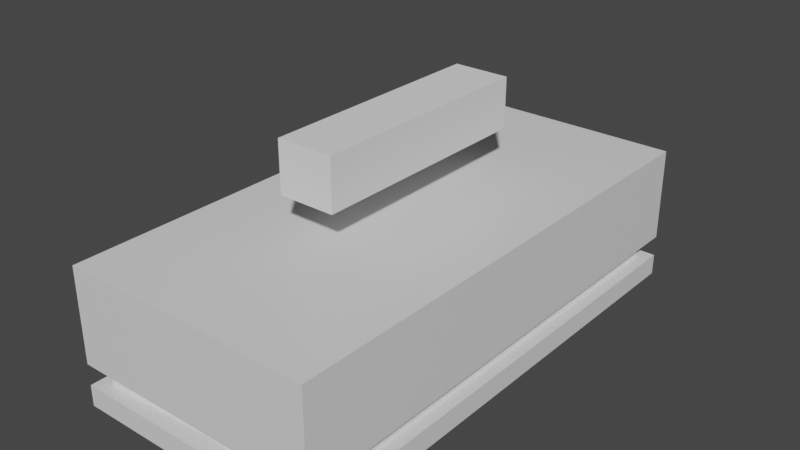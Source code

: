 # Source: coffin.blend  (saved by Blender 3.2.14; exported with 4.5.12 LTS)
import bpy
from mathutils import Matrix  # noqa: F401  (used for matrix-valued properties, if any)

bpy.ops.wm.read_factory_settings(use_empty=True)
scene = bpy.context.scene
scene.name = 'Scene'

# ---- collections
col_collection = bpy.data.collections.new('Collection'); scene.collection.children.link(col_collection)

# ---- materials (node trees are filled in below, after node groups)
mat_material = bpy.data.materials.new('Material')
mat_material.alpha_threshold = 0.0
mat_material.use_transparent_shadow = False
mat_material.line_color = (0.0, 0.0, 0.0, 1.0)

# ---- material node trees
mat_material.use_nodes = True; mat_material.node_tree.nodes.clear()
_N = mat_material.node_tree.nodes; _L = mat_material.node_tree.links
n0 = _N.new('ShaderNodeOutputMaterial'); n0.name = 'Material Output'; n0.location = (300, 300)
n1 = _N.new('ShaderNodeBsdfPrincipled'); n1.name = 'Principled BSDF'; n1.location = (10, 300)
n1.distribution = 'GGX'
n1.subsurface_method = 'RANDOM_WALK_SKIN'
n1.inputs[2].default_value = 0.4
n1.inputs[3].default_value = 1.45
n1.inputs[27].default_value = (0.0, 0.0, 0.0, 1.0)
n1.inputs[28].default_value = 1.0
_L.new(n1.outputs[0], n0.inputs[0])
n0.is_active_output = True

# ---- world
world_world = bpy.data.worlds.new('World'); scene.world = world_world
world_world.use_nodes = True; world_world.node_tree.nodes.clear()
_N = world_world.node_tree.nodes; _L = world_world.node_tree.links
n0 = _N.new('ShaderNodeOutputWorld'); n0.name = 'World Output'; n0.location = (300, 300)
n1 = _N.new('ShaderNodeBackground'); n1.name = 'Background'; n1.location = (10, 300)
n1.inputs[0].default_value = (0.05088, 0.05088, 0.05088, 1.0)
_L.new(n1.outputs[0], n0.inputs[0])
n0.is_active_output = True
world_world.color = (0.05088, 0.05088, 0.05088)
world_world.use_sun_shadow = False
world_world.sun_shadow_jitter_overblur = 0.0

# ---- meshes
me_cube = bpy.data.meshes.new('Cube')
me_cube.from_pydata([(2.0, 4.009, 0.9998), (2.0, 4.009, 1.562e-05), (2.0, -4.009, 0.9998), (2.0, -4.009, 1.562e-05), (0.0, -4.009, 2.152), (0.0, 4.009, 2.152), (2.0, -4.009, 2.152), (2.0, 4.009, 2.152), (0.0, 4.009, 1.562e-05), (0.0, -4.009, 0.9998), (0.0, -4.009, 1.562e-05), (0.0, 4.009, 0.9998), (2.0, 4.009, 0.6665), (2.0, 4.009, 0.3333), (2.0, -4.009, 0.6665), (2.0, -4.009, 0.3333), (0.0, 4.009, 0.6665), (0.0, 4.009, 0.3333), (0.0, -4.009, 0.6665), (0.0, -4.009, 0.3333), (1.791, 3.801, 0.6665), (1.791, 3.801, 0.3333), (1.791, -3.801, 0.6665), (1.791, -3.801, 0.3333), (0.0, 3.714, 0.6665), (0.0, 3.714, 0.3333), (0.0, -3.714, 0.6665), (0.0, -3.714, 0.3333)], [], [(9, 2, 6, 4), (7, 5, 4, 6), (3, 15, 19, 10), (8, 1, 3, 10), (12, 0, 2, 14), (16, 11, 0, 12), (19, 15, 23, 27), (0, 11, 5, 7), (14, 2, 9, 18), (2, 0, 7, 6), (8, 17, 13, 1), (13, 17, 25, 21), (1, 13, 15, 3), (15, 13, 21, 23), (23, 22, 26, 27), (25, 24, 20, 21), (21, 20, 22, 23), (12, 14, 22, 20), (16, 12, 20, 24), (14, 18, 26, 22)])
_uv = me_cube.uv_layers.new(name='UVMap')
_uv.uv.foreach_set('vector', [0.625, 0.875, 0.625, 0.75, 0.625, 0.75, 0.625, 0.875, 0.625, 0.5, 0.75, 0.5, 0.75, 0.75, 0.625, 0.75, 0.375, 0.75, 0.4583, 0.75, 0.4583, 0.875, 0.375, 0.875, 0.25, 0.5, 0.375, 0.5, 0.375, 0.75, 0.25, 0.75, 0.5417, 0.5, 0.625, 0.5, 0.625, 0.75, 0.5417, 0.75, 0.5417, 0.375, 0.625, 0.375, 0.625, 0.5, 0.5417, 0.5, 0.4583, 0.875, 0.4583, 0.75, 0.4583, 0.75, 0.4583, 0.875, 0.625, 0.5, 0.625, 0.375, 0.625, 0.375, 0.625, 0.5, 0.5417, 0.75, 0.625, 0.75, 0.625, 0.875, 0.5417, 0.875, 0.625, 0.75, 0.625, 0.5, 0.625, 0.5, 0.625, 0.75, 0.375, 0.375, 0.4583, 0.375, 0.4583, 0.5, 0.375, 0.5, 0.4583, 0.5, 0.4583, 0.375, 0.4583, 0.375, 0.4583, 0.5, 0.375, 0.5, 0.4583, 0.5, 0.4583, 0.75, 0.375, 0.75, 0.4583, 0.75, 0.4583, 0.5, 0.4583, 0.5, 0.4583, 0.75, 0.4583, 0.75, 0.5417, 0.75, 0.5417, 0.875, 0.4583, 0.875, 0.4583, 0.375, 0.5417, 0.375, 0.5417, 0.5, 0.4583, 0.5, 0.4583, 0.5, 0.5417, 0.5, 0.5417, 0.75, 0.4583, 0.75, 0.5417, 0.5, 0.5417, 0.75, 0.5417, 0.75, 0.5417, 0.5, 0.5417, 0.375, 0.5417, 0.5, 0.5417, 0.5, 0.5417, 0.375, 0.5417, 0.75, 0.5417, 0.875, 0.5417, 0.875, 0.5417, 0.75])
me_cube.materials.append(mat_material)
me_cube.use_mirror_vertex_groups = False
me_cube.update()
me_cube_001 = bpy.data.meshes.new('Cube.001')
me_cube_001.from_pydata([(0.4443, -1.844, -0.395), (0.4443, -1.844, 0.395), (0.4443, 1.844, -0.395), (0.4443, 1.844, 0.395), (0.0, 1.844, -0.395), (0.0, 1.844, 0.395), (0.0, -1.844, -0.395), (0.0, -1.844, 0.395), (0.4443, -0.6146, -0.395), (0.4443, 0.6146, -0.395), (0.4443, 0.6146, 0.395), (0.4443, -0.6146, 0.395), (0.0, 0.6146, 0.395), (0.0, -0.6146, 0.395), (0.0, 0.6146, -0.395), (0.0, -0.6146, -0.395)], [], [(4, 5, 3, 2), (8, 11, 1, 0), (15, 8, 0, 6), (11, 13, 7, 1), (0, 1, 7, 6), (3, 5, 12, 10), (10, 12, 13, 11), (4, 2, 9, 14), (14, 9, 8, 15), (2, 3, 10, 9), (9, 10, 11, 8)])
_uv = me_cube_001.uv_layers.new(name='UVMap')
_uv.uv.foreach_set('vector', [0.375, 0.375, 0.625, 0.375, 0.625, 0.5, 0.375, 0.5, 0.375, 0.6667, 0.625, 0.6667, 0.625, 0.75, 0.375, 0.75, 0.25, 0.6667, 0.375, 0.6667, 0.375, 0.75, 0.25, 0.75, 0.625, 0.6667, 0.75, 0.6667, 0.75, 0.75, 0.625, 0.75, 0.375, 0.75, 0.625, 0.75, 0.625, 0.875, 0.375, 0.875, 0.625, 0.5, 0.75, 0.5, 0.75, 0.5833, 0.625, 0.5833, 0.625, 0.5833, 0.75, 0.5833, 0.75, 0.6667, 0.625, 0.6667, 0.25, 0.5, 0.375, 0.5, 0.375, 0.5833, 0.25, 0.5833, 0.25, 0.5833, 0.375, 0.5833, 0.375, 0.6667, 0.25, 0.6667, 0.375, 0.5, 0.625, 0.5, 0.625, 0.5833, 0.375, 0.5833, 0.375, 0.5833, 0.625, 0.5833, 0.625, 0.6667, 0.375, 0.6667])
me_cube_001.update()

# ---- objects
ob_ataud = bpy.data.objects.new('Ataud', me_cube)
ob_viejamuerta = bpy.data.objects.new('ViejaMuerta', me_cube_001)

# ---- transforms, parenting, visibility, modifiers, constraints
ob_ataud.location = (0.0, 0.0, 0.0)
ob_ataud.lock_rotations_4d = False
ob_ataud.empty_display_type = 'ARROWS'
ob_ataud.lineart.crease_threshold = 0.0
_m = ob_ataud.modifiers.new('Mirror', 'MIRROR')
_m.use_clip = True
ob_viejamuerta.location = (0.0, 0.0, 3.204)
_m = ob_viejamuerta.modifiers.new('Mirror', 'MIRROR')
_m.use_clip = True

# ---- collection membership
col_collection.objects.link(ob_ataud)
col_collection.objects.link(ob_viejamuerta)

# ---- scene / render settings (as saved in the file)
scene.frame_start = 1; scene.frame_end = 250; scene.frame_set(1)
scene.render.engine = 'BLENDER_EEVEE_NEXT'
scene.cycles.sampling_pattern = 'TABULATED_SOBOL'
scene.cycles.use_light_tree = False
scene.view_settings.view_transform = 'Filmic'
bpy.context.view_layer.update()

# ---- added for rendering (the .blend has no active camera and no usable light): camera, sun
cam_auto = bpy.data.cameras.new('AutoCamera')
cam_auto.lens = 50.0
cam_auto.sensor_width = 36.0
cam_auto.clip_end = 1000.0
ob_auto_camera = bpy.data.objects.new('AutoCamera', cam_auto)
scene.collection.objects.link(ob_auto_camera)
ob_auto_camera.location = (8.9347, -10.7216, 8.9473)
ob_auto_camera.rotation_euler = (1.09748, -7.21219e-08, 0.694738)
scene.camera = ob_auto_camera
light_auto_sun = bpy.data.lights.new('AutoSun', 'SUN')
light_auto_sun.energy = 3.0
light_auto_sun.angle = 0.0523599
ob_auto_sun = bpy.data.objects.new('AutoSun', light_auto_sun)
scene.collection.objects.link(ob_auto_sun)
ob_auto_sun.rotation_euler = (0.872665, 0.174533, 0.523599)
bpy.context.view_layer.update()
